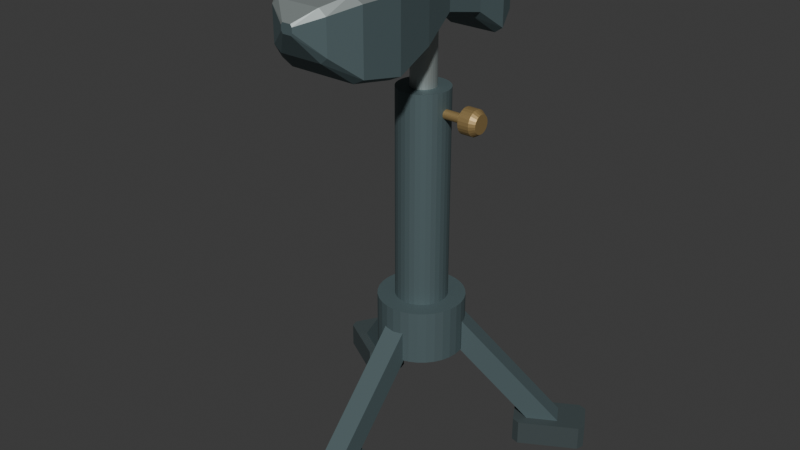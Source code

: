 # Source: source.blend  (saved by Blender 4.3.34; exported with 4.5.12 LTS)
import bpy
from mathutils import Matrix  # noqa: F401  (used for matrix-valued properties, if any)

bpy.ops.wm.read_factory_settings(use_empty=True)
scene = bpy.context.scene
scene.name = 'Scene'

# ---- collections
col_collection = bpy.data.collections.new('Collection'); scene.collection.children.link(col_collection)

# ---- materials (node trees are filled in below, after node groups)
mat_wholecastsleevelegsandheadsides_deepiron = bpy.data.materials.new('WholeCastSleeveLegsAndHeadSides_DeepIron')
mat_wholecastsleevelegsandheadsides_deepiron.diffuse_color = (0.11, 0.16, 0.17, 1.0)
mat_wholegroundfeet_darkfootmaterial = bpy.data.materials.new('WholeGroundFeet_DarkFootMaterial')
mat_wholegroundfeet_darkfootmaterial.diffuse_color = (0.055, 0.075, 0.078, 1.0)
mat_wholeheadupperfacesandstem_satinsteel = bpy.data.materials.new('WholeHeadUpperFacesAndStem_SatinSteel')
mat_wholeheadupperfacesandstem_satinsteel.diffuse_color = (0.43, 0.49, 0.48, 1.0)
mat_wholefixedthumbhead_dullbronze = bpy.data.materials.new('WholeFixedThumbHead_DullBronze')
mat_wholefixedthumbhead_dullbronze.diffuse_color = (0.42, 0.29, 0.12, 1.0)

# ---- material node trees
mat_wholecastsleevelegsandheadsides_deepiron.use_nodes = True; mat_wholecastsleevelegsandheadsides_deepiron.node_tree.nodes.clear()
_N = mat_wholecastsleevelegsandheadsides_deepiron.node_tree.nodes; _L = mat_wholecastsleevelegsandheadsides_deepiron.node_tree.links
n0 = _N.new('ShaderNodeBsdfPrincipled'); n0.name = 'Principled BSDF'; n0.location = (10, 300)
n0.inputs[0].default_value = (0.11, 0.16, 0.17, 1.0)
n0.inputs[1].default_value = 0.4
n0.inputs[2].default_value = 0.63
n1 = _N.new('ShaderNodeOutputMaterial'); n1.name = 'Material Output'; n1.location = (300, 300)
_L.new(n0.outputs[0], n1.inputs[0])
n1.is_active_output = True
mat_wholegroundfeet_darkfootmaterial.use_nodes = True; mat_wholegroundfeet_darkfootmaterial.node_tree.nodes.clear()
_N = mat_wholegroundfeet_darkfootmaterial.node_tree.nodes; _L = mat_wholegroundfeet_darkfootmaterial.node_tree.links
n0 = _N.new('ShaderNodeBsdfPrincipled'); n0.name = 'Principled BSDF'; n0.location = (10, 300)
n0.inputs[0].default_value = (0.055, 0.075, 0.078, 1.0)
n0.inputs[1].default_value = 0.12
n0.inputs[2].default_value = 0.78
n1 = _N.new('ShaderNodeOutputMaterial'); n1.name = 'Material Output'; n1.location = (300, 300)
_L.new(n0.outputs[0], n1.inputs[0])
n1.is_active_output = True
mat_wholeheadupperfacesandstem_satinsteel.use_nodes = True; mat_wholeheadupperfacesandstem_satinsteel.node_tree.nodes.clear()
_N = mat_wholeheadupperfacesandstem_satinsteel.node_tree.nodes; _L = mat_wholeheadupperfacesandstem_satinsteel.node_tree.links
n0 = _N.new('ShaderNodeBsdfPrincipled'); n0.name = 'Principled BSDF'; n0.location = (10, 300)
n0.inputs[0].default_value = (0.43, 0.49, 0.48, 1.0)
n0.inputs[1].default_value = 0.65
n0.inputs[2].default_value = 0.45
n1 = _N.new('ShaderNodeOutputMaterial'); n1.name = 'Material Output'; n1.location = (300, 300)
_L.new(n0.outputs[0], n1.inputs[0])
n1.is_active_output = True
mat_wholefixedthumbhead_dullbronze.use_nodes = True; mat_wholefixedthumbhead_dullbronze.node_tree.nodes.clear()
_N = mat_wholefixedthumbhead_dullbronze.node_tree.nodes; _L = mat_wholefixedthumbhead_dullbronze.node_tree.links
n0 = _N.new('ShaderNodeBsdfPrincipled'); n0.name = 'Principled BSDF'; n0.location = (10, 300)
n0.inputs[0].default_value = (0.42, 0.29, 0.12, 1.0)
n0.inputs[1].default_value = 0.55
n0.inputs[2].default_value = 0.52
n1 = _N.new('ShaderNodeOutputMaterial'); n1.name = 'Material Output'; n1.location = (300, 300)
_L.new(n0.outputs[0], n1.inputs[0])
n1.is_active_output = True

# ---- world
world_world = bpy.data.worlds.new('World'); scene.world = world_world
world_world.use_nodes = True; world_world.node_tree.nodes.clear()
_N = world_world.node_tree.nodes; _L = world_world.node_tree.links
n0 = _N.new('ShaderNodeOutputWorld'); n0.name = 'World Output'; n0.location = (300, 300)
n1 = _N.new('ShaderNodeBackground'); n1.name = 'Background'; n1.location = (10, 300)
n1.inputs[0].default_value = (0.05088, 0.05088, 0.05088, 1.0)
_L.new(n1.outputs[0], n0.inputs[0])
n0.is_active_output = True
world_world.color = (0.05088, 0.05088, 0.05088)
world_world.sun_shadow_jitter_overblur = 0.0

# ---- meshes
me_wholeboreduprightsleeve = bpy.data.meshes.new('WholeBoredUprightSleeve')
me_wholeboreduprightsleeve.from_pydata([(0.02, 0.057, 0.18), (0.01962, 0.0609, 0.18), (0.04414, 0.06578, 0.18), (0.045, 0.057, 0.18), (0.01848, 0.06465, 0.18), (0.04157, 0.07422, 0.18), (0.01663, 0.06811, 0.18), (0.03742, 0.082, 0.18), (0.01414, 0.07114, 0.18), (0.03182, 0.08882, 0.18), (0.01111, 0.07363, 0.18), (0.025, 0.09442, 0.18), (0.007654, 0.07548, 0.18), (0.01722, 0.09857, 0.18), (0.003902, 0.07662, 0.18), (0.008779, 0.1011, 0.18), (0.0, 0.077, 0.18), (0.0, 0.102, 0.18), (-0.003902, 0.07662, 0.18), (-0.008779, 0.1011, 0.18), (-0.007654, 0.07548, 0.18), (-0.01722, 0.09857, 0.18), (-0.01111, 0.07363, 0.18), (-0.025, 0.09442, 0.18), (-0.01414, 0.07114, 0.18), (-0.03182, 0.08882, 0.18), (-0.01663, 0.06811, 0.18), (-0.03742, 0.082, 0.18), (-0.01848, 0.06465, 0.18), (-0.04157, 0.07422, 0.18), (-0.01962, 0.0609, 0.18), (-0.04414, 0.06578, 0.18), (-0.02, 0.057, 0.18), (-0.045, 0.057, 0.18), (-0.01962, 0.0531, 0.18), (-0.04414, 0.04822, 0.18), (-0.01848, 0.04935, 0.18), (-0.04157, 0.03978, 0.18), (-0.01663, 0.04589, 0.18), (-0.03742, 0.032, 0.18), (-0.01414, 0.04286, 0.18), (-0.03182, 0.02518, 0.18), (-0.01111, 0.04037, 0.18), (-0.025, 0.01958, 0.18), (-0.007654, 0.03852, 0.18), (-0.01722, 0.01543, 0.18), (-0.003902, 0.03738, 0.18), (-0.008779, 0.01286, 0.18), (0.0, 0.037, 0.18), (0.0, 0.012, 0.18), (0.003902, 0.03738, 0.18), (0.008779, 0.01286, 0.18), (0.007654, 0.03852, 0.18), (0.01722, 0.01543, 0.18), (0.01111, 0.04037, 0.18), (0.025, 0.01958, 0.18), (0.01414, 0.04286, 0.18), (0.03182, 0.02518, 0.18), (0.01663, 0.04589, 0.18), (0.03742, 0.032, 0.18), (0.01848, 0.04935, 0.18), (0.04157, 0.03978, 0.18), (0.01962, 0.0531, 0.18), (0.04414, 0.04822, 0.18), (0.04414, 0.06578, 0.64), (0.045, 0.057, 0.64), (0.04157, 0.07422, 0.64), (0.03742, 0.082, 0.64), (0.03182, 0.08882, 0.64), (0.025, 0.09442, 0.64), (0.01722, 0.09857, 0.64), (0.008779, 0.1011, 0.64), (0.0, 0.102, 0.64), (-0.008779, 0.1011, 0.64), (-0.01722, 0.09857, 0.64), (-0.025, 0.09442, 0.64), (-0.03182, 0.08882, 0.64), (-0.03742, 0.082, 0.64), (-0.04157, 0.07422, 0.64), (-0.04414, 0.06578, 0.64), (-0.045, 0.057, 0.64), (-0.04414, 0.04822, 0.64), (-0.04157, 0.03978, 0.64), (-0.03742, 0.032, 0.64), (-0.03182, 0.02518, 0.64), (-0.025, 0.01958, 0.64), (-0.01722, 0.01543, 0.64), (-0.008779, 0.01286, 0.64), (0.0, 0.012, 0.64), (0.008779, 0.01286, 0.64), (0.01722, 0.01543, 0.64), (0.025, 0.01958, 0.64), (0.03182, 0.02518, 0.64), (0.03742, 0.032, 0.64), (0.04157, 0.03978, 0.64), (0.04414, 0.04822, 0.64), (0.01962, 0.0609, 0.64), (0.02, 0.057, 0.64), (0.01848, 0.06465, 0.64), (0.01663, 0.06811, 0.64), (0.01414, 0.07114, 0.64), (0.01111, 0.07363, 0.64), (0.007654, 0.07548, 0.64), (0.003902, 0.07662, 0.64), (0.0, 0.077, 0.64), (-0.003902, 0.07662, 0.64), (-0.007654, 0.07548, 0.64), (-0.01111, 0.07363, 0.64), (-0.01414, 0.07114, 0.64), (-0.01663, 0.06811, 0.64), (-0.01848, 0.06465, 0.64), (-0.01962, 0.0609, 0.64), (-0.02, 0.057, 0.64), (-0.01962, 0.0531, 0.64), (-0.01848, 0.04935, 0.64), (-0.01663, 0.04589, 0.64), (-0.01414, 0.04286, 0.64), (-0.01111, 0.04037, 0.64), (-0.007654, 0.03852, 0.64), (-0.003902, 0.03738, 0.64), (0.0, 0.037, 0.64), (0.003902, 0.03738, 0.64), (0.007654, 0.03852, 0.64), (0.01111, 0.04037, 0.64), (0.01414, 0.04286, 0.64), (0.01663, 0.04589, 0.64), (0.01848, 0.04935, 0.64), (0.01962, 0.0531, 0.64)], [], [(0, 1, 2), (0, 2, 3), (1, 4, 5), (1, 5, 2), (4, 6, 7), (4, 7, 5), (6, 8, 9), (6, 9, 7), (8, 10, 11), (8, 11, 9), (10, 12, 13), (10, 13, 11), (12, 14, 15), (12, 15, 13), (14, 16, 17), (14, 17, 15), (16, 18, 19), (16, 19, 17), (18, 20, 21), (18, 21, 19), (20, 22, 23), (20, 23, 21), (22, 24, 25), (22, 25, 23), (24, 26, 27), (24, 27, 25), (26, 28, 29), (26, 29, 27), (28, 30, 31), (28, 31, 29), (30, 32, 33), (30, 33, 31), (32, 34, 35), (32, 35, 33), (34, 36, 37), (34, 37, 35), (36, 38, 39), (36, 39, 37), (38, 40, 41), (38, 41, 39), (40, 42, 43), (40, 43, 41), (42, 44, 45), (42, 45, 43), (44, 46, 47), (44, 47, 45), (46, 48, 49), (46, 49, 47), (48, 50, 51), (48, 51, 49), (50, 52, 53), (50, 53, 51), (52, 54, 55), (52, 55, 53), (54, 56, 57), (54, 57, 55), (56, 58, 59), (56, 59, 57), (58, 60, 61), (58, 61, 59), (60, 62, 63), (60, 63, 61), (62, 0, 3), (62, 3, 63), (3, 2, 64), (3, 64, 65), (2, 5, 66), (2, 66, 64), (5, 7, 67), (5, 67, 66), (7, 9, 68), (7, 68, 67), (9, 11, 69), (9, 69, 68), (11, 13, 70), (11, 70, 69), (13, 15, 71), (13, 71, 70), (15, 17, 72), (15, 72, 71), (17, 19, 73), (17, 73, 72), (19, 21, 74), (19, 74, 73), (21, 23, 75), (21, 75, 74), (23, 25, 76), (23, 76, 75), (25, 27, 77), (25, 77, 76), (27, 29, 78), (27, 78, 77), (29, 31, 79), (29, 79, 78), (31, 33, 80), (31, 80, 79), (33, 35, 81), (33, 81, 80), (35, 37, 82), (35, 82, 81), (37, 39, 83), (37, 83, 82), (39, 41, 84), (39, 84, 83), (41, 43, 85), (41, 85, 84), (43, 45, 86), (43, 86, 85), (45, 47, 87), (45, 87, 86), (47, 49, 88), (47, 88, 87), (49, 51, 89), (49, 89, 88), (51, 53, 90), (51, 90, 89), (53, 55, 91), (53, 91, 90), (55, 57, 92), (55, 92, 91), (57, 59, 93), (57, 93, 92), (59, 61, 94), (59, 94, 93), (61, 63, 95), (61, 95, 94), (63, 3, 65), (63, 65, 95), (65, 64, 96), (65, 96, 97), (64, 66, 98), (64, 98, 96), (66, 67, 99), (66, 99, 98), (67, 68, 100), (67, 100, 99), (68, 69, 101), (68, 101, 100), (69, 70, 102), (69, 102, 101), (70, 71, 103), (70, 103, 102), (71, 72, 104), (71, 104, 103), (72, 73, 105), (72, 105, 104), (73, 74, 106), (73, 106, 105), (74, 75, 107), (74, 107, 106), (75, 76, 108), (75, 108, 107), (76, 77, 109), (76, 109, 108), (77, 78, 110), (77, 110, 109), (78, 79, 111), (78, 111, 110), (79, 80, 112), (79, 112, 111), (80, 81, 113), (80, 113, 112), (81, 82, 114), (81, 114, 113), (82, 83, 115), (82, 115, 114), (83, 84, 116), (83, 116, 115), (84, 85, 117), (84, 117, 116), (85, 86, 118), (85, 118, 117), (86, 87, 119), (86, 119, 118), (87, 88, 120), (87, 120, 119), (88, 89, 121), (88, 121, 120), (89, 90, 122), (89, 122, 121), (90, 91, 123), (90, 123, 122), (91, 92, 124), (91, 124, 123), (92, 93, 125), (92, 125, 124), (93, 94, 126), (93, 126, 125), (94, 95, 127), (94, 127, 126), (95, 65, 97), (95, 97, 127), (97, 96, 1), (97, 1, 0), (96, 98, 4), (96, 4, 1), (98, 99, 6), (98, 6, 4), (99, 100, 8), (99, 8, 6), (100, 101, 10), (100, 10, 8), (101, 102, 12), (101, 12, 10), (102, 103, 14), (102, 14, 12), (103, 104, 16), (103, 16, 14), (104, 105, 18), (104, 18, 16), (105, 106, 20), (105, 20, 18), (106, 107, 22), (106, 22, 20), (107, 108, 24), (107, 24, 22), (108, 109, 26), (108, 26, 24), (109, 110, 28), (109, 28, 26), (110, 111, 30), (110, 30, 28), (111, 112, 32), (111, 32, 30), (112, 113, 34), (112, 34, 32), (113, 114, 36), (113, 36, 34), (114, 115, 38), (114, 38, 36), (115, 116, 40), (115, 40, 38), (116, 117, 42), (116, 42, 40), (117, 118, 44), (117, 44, 42), (118, 119, 46), (118, 46, 44), (119, 120, 48), (119, 48, 46), (120, 121, 50), (120, 50, 48), (121, 122, 52), (121, 52, 50), (122, 123, 54), (122, 54, 52), (123, 124, 56), (123, 56, 54), (124, 125, 58), (124, 58, 56), (125, 126, 60), (125, 60, 58), (126, 127, 62), (126, 62, 60), (127, 97, 0), (127, 0, 62)])
me_wholeboreduprightsleeve.materials.append(mat_wholecastsleevelegsandheadsides_deepiron)
me_wholeboreduprightsleeve.materials.append(mat_wholegroundfeet_darkfootmaterial)
me_wholeboreduprightsleeve.materials.append(mat_wholeheadupperfacesandstem_satinsteel)
me_wholeboreduprightsleeve.materials.append(mat_wholefixedthumbhead_dullbronze)
me_wholeboreduprightsleeve.update()
me_wholelowerlegrootcollar = bpy.data.meshes.new('WholeLowerLegRootCollar')
me_wholelowerlegrootcollar.from_pydata([(0.019, 0.057, 0.175), (0.01863, 0.06071, 0.175), (0.07356, 0.07163, 0.175), (0.075, 0.057, 0.175), (0.01755, 0.06427, 0.175), (0.06929, 0.0857, 0.175), (0.0158, 0.06756, 0.175), (0.06236, 0.09867, 0.175), (0.01344, 0.07044, 0.175), (0.05303, 0.11, 0.175), (0.01056, 0.0728, 0.175), (0.04167, 0.1194, 0.175), (0.007271, 0.07455, 0.175), (0.0287, 0.1263, 0.175), (0.003707, 0.07563, 0.175), (0.01463, 0.1306, 0.175), (0.0, 0.076, 0.175), (0.0, 0.132, 0.175), (-0.003707, 0.07563, 0.175), (-0.01463, 0.1306, 0.175), (-0.007271, 0.07455, 0.175), (-0.0287, 0.1263, 0.175), (-0.01056, 0.0728, 0.175), (-0.04167, 0.1194, 0.175), (-0.01344, 0.07044, 0.175), (-0.05303, 0.11, 0.175), (-0.0158, 0.06756, 0.175), (-0.06236, 0.09867, 0.175), (-0.01755, 0.06427, 0.175), (-0.06929, 0.0857, 0.175), (-0.01863, 0.06071, 0.175), (-0.07356, 0.07163, 0.175), (-0.019, 0.057, 0.175), (-0.075, 0.057, 0.175), (-0.01863, 0.05329, 0.175), (-0.07356, 0.04237, 0.175), (-0.01755, 0.04973, 0.175), (-0.06929, 0.0283, 0.175), (-0.0158, 0.04644, 0.175), (-0.06236, 0.01533, 0.175), (-0.01344, 0.04356, 0.175), (-0.05303, 0.003967, 0.175), (-0.01056, 0.0412, 0.175), (-0.04167, -0.00536, 0.175), (-0.007271, 0.03945, 0.175), (-0.0287, -0.01229, 0.175), (-0.003707, 0.03837, 0.175), (-0.01463, -0.01656, 0.175), (0.0, 0.038, 0.175), (0.0, -0.018, 0.175), (0.003707, 0.03837, 0.175), (0.01463, -0.01656, 0.175), (0.007271, 0.03945, 0.175), (0.0287, -0.01229, 0.175), (0.01056, 0.0412, 0.175), (0.04167, -0.00536, 0.175), (0.01344, 0.04356, 0.175), (0.05303, 0.003967, 0.175), (0.0158, 0.04644, 0.175), (0.06236, 0.01533, 0.175), (0.01755, 0.04973, 0.175), (0.06929, 0.0283, 0.175), (0.01863, 0.05329, 0.175), (0.07356, 0.04237, 0.175), (0.07356, 0.07163, 0.27), (0.075, 0.057, 0.27), (0.06929, 0.0857, 0.27), (0.06236, 0.09867, 0.27), (0.05303, 0.11, 0.27), (0.04167, 0.1194, 0.27), (0.0287, 0.1263, 0.27), (0.01463, 0.1306, 0.27), (0.0, 0.132, 0.27), (-0.01463, 0.1306, 0.27), (-0.0287, 0.1263, 0.27), (-0.04167, 0.1194, 0.27), (-0.05303, 0.11, 0.27), (-0.06236, 0.09867, 0.27), (-0.06929, 0.0857, 0.27), (-0.07356, 0.07163, 0.27), (-0.075, 0.057, 0.27), (-0.07356, 0.04237, 0.27), (-0.06929, 0.0283, 0.27), (-0.06236, 0.01533, 0.27), (-0.05303, 0.003967, 0.27), (-0.04167, -0.00536, 0.27), (-0.0287, -0.01229, 0.27), (-0.01463, -0.01656, 0.27), (0.0, -0.018, 0.27), (0.01463, -0.01656, 0.27), (0.0287, -0.01229, 0.27), (0.04167, -0.00536, 0.27), (0.05303, 0.003967, 0.27), (0.06236, 0.01533, 0.27), (0.06929, 0.0283, 0.27), (0.07356, 0.04237, 0.27), (0.01863, 0.06071, 0.27), (0.019, 0.057, 0.27), (0.01755, 0.06427, 0.27), (0.0158, 0.06756, 0.27), (0.01344, 0.07044, 0.27), (0.01056, 0.0728, 0.27), (0.007271, 0.07455, 0.27), (0.003707, 0.07563, 0.27), (0.0, 0.076, 0.27), (-0.003707, 0.07563, 0.27), (-0.007271, 0.07455, 0.27), (-0.01056, 0.0728, 0.27), (-0.01344, 0.07044, 0.27), (-0.0158, 0.06756, 0.27), (-0.01755, 0.06427, 0.27), (-0.01863, 0.06071, 0.27), (-0.019, 0.057, 0.27), (-0.01863, 0.05329, 0.27), (-0.01755, 0.04973, 0.27), (-0.0158, 0.04644, 0.27), (-0.01344, 0.04356, 0.27), (-0.01056, 0.0412, 0.27), (-0.007271, 0.03945, 0.27), (-0.003707, 0.03837, 0.27), (0.0, 0.038, 0.27), (0.003707, 0.03837, 0.27), (0.007271, 0.03945, 0.27), (0.01056, 0.0412, 0.27), (0.01344, 0.04356, 0.27), (0.0158, 0.04644, 0.27), (0.01755, 0.04973, 0.27), (0.01863, 0.05329, 0.27)], [], [(0, 1, 2), (0, 2, 3), (1, 4, 5), (1, 5, 2), (4, 6, 7), (4, 7, 5), (6, 8, 9), (6, 9, 7), (8, 10, 11), (8, 11, 9), (10, 12, 13), (10, 13, 11), (12, 14, 15), (12, 15, 13), (14, 16, 17), (14, 17, 15), (16, 18, 19), (16, 19, 17), (18, 20, 21), (18, 21, 19), (20, 22, 23), (20, 23, 21), (22, 24, 25), (22, 25, 23), (24, 26, 27), (24, 27, 25), (26, 28, 29), (26, 29, 27), (28, 30, 31), (28, 31, 29), (30, 32, 33), (30, 33, 31), (32, 34, 35), (32, 35, 33), (34, 36, 37), (34, 37, 35), (36, 38, 39), (36, 39, 37), (38, 40, 41), (38, 41, 39), (40, 42, 43), (40, 43, 41), (42, 44, 45), (42, 45, 43), (44, 46, 47), (44, 47, 45), (46, 48, 49), (46, 49, 47), (48, 50, 51), (48, 51, 49), (50, 52, 53), (50, 53, 51), (52, 54, 55), (52, 55, 53), (54, 56, 57), (54, 57, 55), (56, 58, 59), (56, 59, 57), (58, 60, 61), (58, 61, 59), (60, 62, 63), (60, 63, 61), (62, 0, 3), (62, 3, 63), (3, 2, 64), (3, 64, 65), (2, 5, 66), (2, 66, 64), (5, 7, 67), (5, 67, 66), (7, 9, 68), (7, 68, 67), (9, 11, 69), (9, 69, 68), (11, 13, 70), (11, 70, 69), (13, 15, 71), (13, 71, 70), (15, 17, 72), (15, 72, 71), (17, 19, 73), (17, 73, 72), (19, 21, 74), (19, 74, 73), (21, 23, 75), (21, 75, 74), (23, 25, 76), (23, 76, 75), (25, 27, 77), (25, 77, 76), (27, 29, 78), (27, 78, 77), (29, 31, 79), (29, 79, 78), (31, 33, 80), (31, 80, 79), (33, 35, 81), (33, 81, 80), (35, 37, 82), (35, 82, 81), (37, 39, 83), (37, 83, 82), (39, 41, 84), (39, 84, 83), (41, 43, 85), (41, 85, 84), (43, 45, 86), (43, 86, 85), (45, 47, 87), (45, 87, 86), (47, 49, 88), (47, 88, 87), (49, 51, 89), (49, 89, 88), (51, 53, 90), (51, 90, 89), (53, 55, 91), (53, 91, 90), (55, 57, 92), (55, 92, 91), (57, 59, 93), (57, 93, 92), (59, 61, 94), (59, 94, 93), (61, 63, 95), (61, 95, 94), (63, 3, 65), (63, 65, 95), (65, 64, 96), (65, 96, 97), (64, 66, 98), (64, 98, 96), (66, 67, 99), (66, 99, 98), (67, 68, 100), (67, 100, 99), (68, 69, 101), (68, 101, 100), (69, 70, 102), (69, 102, 101), (70, 71, 103), (70, 103, 102), (71, 72, 104), (71, 104, 103), (72, 73, 105), (72, 105, 104), (73, 74, 106), (73, 106, 105), (74, 75, 107), (74, 107, 106), (75, 76, 108), (75, 108, 107), (76, 77, 109), (76, 109, 108), (77, 78, 110), (77, 110, 109), (78, 79, 111), (78, 111, 110), (79, 80, 112), (79, 112, 111), (80, 81, 113), (80, 113, 112), (81, 82, 114), (81, 114, 113), (82, 83, 115), (82, 115, 114), (83, 84, 116), (83, 116, 115), (84, 85, 117), (84, 117, 116), (85, 86, 118), (85, 118, 117), (86, 87, 119), (86, 119, 118), (87, 88, 120), (87, 120, 119), (88, 89, 121), (88, 121, 120), (89, 90, 122), (89, 122, 121), (90, 91, 123), (90, 123, 122), (91, 92, 124), (91, 124, 123), (92, 93, 125), (92, 125, 124), (93, 94, 126), (93, 126, 125), (94, 95, 127), (94, 127, 126), (95, 65, 97), (95, 97, 127), (97, 96, 1), (97, 1, 0), (96, 98, 4), (96, 4, 1), (98, 99, 6), (98, 6, 4), (99, 100, 8), (99, 8, 6), (100, 101, 10), (100, 10, 8), (101, 102, 12), (101, 12, 10), (102, 103, 14), (102, 14, 12), (103, 104, 16), (103, 16, 14), (104, 105, 18), (104, 18, 16), (105, 106, 20), (105, 20, 18), (106, 107, 22), (106, 22, 20), (107, 108, 24), (107, 24, 22), (108, 109, 26), (108, 26, 24), (109, 110, 28), (109, 28, 26), (110, 111, 30), (110, 30, 28), (111, 112, 32), (111, 32, 30), (112, 113, 34), (112, 34, 32), (113, 114, 36), (113, 36, 34), (114, 115, 38), (114, 38, 36), (115, 116, 40), (115, 40, 38), (116, 117, 42), (116, 42, 40), (117, 118, 44), (117, 44, 42), (118, 119, 46), (118, 46, 44), (119, 120, 48), (119, 48, 46), (120, 121, 50), (120, 50, 48), (121, 122, 52), (121, 52, 50), (122, 123, 54), (122, 54, 52), (123, 124, 56), (123, 56, 54), (124, 125, 58), (124, 58, 56), (125, 126, 60), (125, 60, 58), (126, 127, 62), (126, 62, 60), (127, 97, 0), (127, 0, 62)])
me_wholelowerlegrootcollar.materials.append(mat_wholecastsleevelegsandheadsides_deepiron)
me_wholelowerlegrootcollar.materials.append(mat_wholegroundfeet_darkfootmaterial)
me_wholelowerlegrootcollar.materials.append(mat_wholeheadupperfacesandstem_satinsteel)
me_wholelowerlegrootcollar.materials.append(mat_wholefixedthumbhead_dullbronze)
me_wholelowerlegrootcollar.update()
me_wholeflatfoot0 = bpy.data.meshes.new('WholeFlatFoot0')
me_wholeflatfoot0.from_pydata([(-0.025, -0.111, 0.0), (-0.035, -0.121, 0.0), (-0.035, -0.225, 0.0), (-0.025, -0.235, 0.0), (0.025, -0.235, 0.0), (0.035, -0.225, 0.0), (0.035, -0.121, 0.0), (0.025, -0.111, 0.0), (-0.025, -0.111, 0.043), (-0.035, -0.121, 0.043), (-0.035, -0.225, 0.043), (-0.025, -0.235, 0.043), (0.025, -0.235, 0.043), (0.035, -0.225, 0.043), (0.035, -0.121, 0.043), (0.025, -0.111, 0.043)], [], [(2, 1, 0), (3, 2, 0), (4, 3, 0), (5, 4, 0), (6, 5, 0), (0, 7, 6), (8, 9, 10), (8, 10, 11), (8, 11, 12), (8, 12, 13), (8, 13, 14), (14, 15, 8), (1, 2, 10), (1, 10, 9), (2, 3, 11), (2, 11, 10), (3, 4, 12), (3, 12, 11), (4, 5, 13), (4, 13, 12), (5, 6, 14), (5, 14, 13), (6, 7, 15), (6, 15, 14), (7, 0, 8), (7, 8, 15), (0, 1, 9), (0, 9, 8)])
me_wholeflatfoot0.polygons.foreach_set('material_index', [1, 1, 1, 1, 1, 1, 1, 1, 1, 1, 1, 1, 1, 1, 1, 1, 1, 1, 1, 1, 1, 1, 1, 1, 1, 1, 1, 1])
me_wholeflatfoot0.materials.append(mat_wholecastsleevelegsandheadsides_deepiron)
me_wholeflatfoot0.materials.append(mat_wholegroundfeet_darkfootmaterial)
me_wholeflatfoot0.materials.append(mat_wholeheadupperfacesandstem_satinsteel)
me_wholeflatfoot0.materials.append(mat_wholefixedthumbhead_dullbronze)
me_wholeflatfoot0.update()
me_wholesplayedcastleg0 = bpy.data.meshes.new('WholeSplayedCastLeg0')
me_wholesplayedcastleg0.from_pydata([(0.0185, -0.001645, 0.2436), (-0.0185, -0.001645, 0.2436), (-0.0185, 0.02765, 0.2164), (0.0185, 0.02765, 0.2164), (0.0185, -0.1876, 0.04362), (-0.0185, -0.1876, 0.04362), (-0.0185, -0.1584, 0.01638), (0.0185, -0.1584, 0.01638)], [], [(2, 1, 0), (3, 2, 0), (4, 5, 6), (4, 6, 7), (0, 1, 5), (0, 5, 4), (1, 2, 6), (1, 6, 5), (2, 3, 7), (2, 7, 6), (3, 0, 4), (3, 4, 7)])
me_wholesplayedcastleg0.materials.append(mat_wholecastsleevelegsandheadsides_deepiron)
me_wholesplayedcastleg0.materials.append(mat_wholegroundfeet_darkfootmaterial)
me_wholesplayedcastleg0.materials.append(mat_wholeheadupperfacesandstem_satinsteel)
me_wholesplayedcastleg0.materials.append(mat_wholefixedthumbhead_dullbronze)
me_wholesplayedcastleg0.update()
me_wholeflatfoot1 = bpy.data.meshes.new('WholeFlatFoot1')
me_wholeflatfoot1.from_pydata([(0.158, 0.1193, 0.0), (0.1717, 0.1157, 0.0), (0.2617, 0.1677, 0.0), (0.2654, 0.1813, 0.0), (0.2404, 0.2247, 0.0), (0.2267, 0.2283, 0.0), (0.1367, 0.1763, 0.0), (0.133, 0.1627, 0.0), (0.158, 0.1193, 0.043), (0.1717, 0.1157, 0.043), (0.2617, 0.1677, 0.043), (0.2654, 0.1813, 0.043), (0.2404, 0.2247, 0.043), (0.2267, 0.2283, 0.043), (0.1367, 0.1763, 0.043), (0.133, 0.1627, 0.043)], [], [(2, 1, 0), (3, 2, 0), (4, 3, 0), (5, 4, 0), (6, 5, 0), (0, 7, 6), (8, 9, 10), (8, 10, 11), (8, 11, 12), (8, 12, 13), (8, 13, 14), (14, 15, 8), (1, 2, 10), (1, 10, 9), (2, 3, 11), (2, 11, 10), (3, 4, 12), (3, 12, 11), (4, 5, 13), (4, 13, 12), (5, 6, 14), (5, 14, 13), (6, 7, 15), (6, 15, 14), (7, 0, 8), (7, 8, 15), (0, 1, 9), (0, 9, 8)])
me_wholeflatfoot1.polygons.foreach_set('material_index', [1, 1, 1, 1, 1, 1, 1, 1, 1, 1, 1, 1, 1, 1, 1, 1, 1, 1, 1, 1, 1, 1, 1, 1, 1, 1, 1, 1])
me_wholeflatfoot1.materials.append(mat_wholecastsleevelegsandheadsides_deepiron)
me_wholeflatfoot1.materials.append(mat_wholegroundfeet_darkfootmaterial)
me_wholeflatfoot1.materials.append(mat_wholeheadupperfacesandstem_satinsteel)
me_wholeflatfoot1.materials.append(mat_wholefixedthumbhead_dullbronze)
me_wholeflatfoot1.update()
me_wholesplayedcastleg1 = bpy.data.meshes.new('WholeSplayedCastLeg1')
me_wholesplayedcastleg1.from_pydata([(0.04154, 0.1023, 0.2436), (0.06004, 0.0703, 0.2436), (0.03467, 0.05566, 0.2164), (0.01617, 0.0877, 0.2164), (0.2026, 0.1953, 0.04362), (0.2211, 0.1633, 0.04362), (0.1958, 0.1487, 0.01638), (0.1773, 0.1807, 0.01638)], [], [(2, 1, 0), (3, 2, 0), (4, 5, 6), (4, 6, 7), (0, 1, 5), (0, 5, 4), (1, 2, 6), (1, 6, 5), (2, 3, 7), (2, 7, 6), (3, 0, 4), (3, 4, 7)])
me_wholesplayedcastleg1.materials.append(mat_wholecastsleevelegsandheadsides_deepiron)
me_wholesplayedcastleg1.materials.append(mat_wholegroundfeet_darkfootmaterial)
me_wholesplayedcastleg1.materials.append(mat_wholeheadupperfacesandstem_satinsteel)
me_wholesplayedcastleg1.materials.append(mat_wholefixedthumbhead_dullbronze)
me_wholesplayedcastleg1.update()
me_wholeflatfoot2 = bpy.data.meshes.new('WholeFlatFoot2')
me_wholeflatfoot2.from_pydata([(-0.133, 0.1627, 0.0), (-0.1367, 0.1763, 0.0), (-0.2267, 0.2283, 0.0), (-0.2404, 0.2247, 0.0), (-0.2654, 0.1813, 0.0), (-0.2617, 0.1677, 0.0), (-0.1717, 0.1157, 0.0), (-0.158, 0.1193, 0.0), (-0.133, 0.1627, 0.043), (-0.1367, 0.1763, 0.043), (-0.2267, 0.2283, 0.043), (-0.2404, 0.2247, 0.043), (-0.2654, 0.1813, 0.043), (-0.2617, 0.1677, 0.043), (-0.1717, 0.1157, 0.043), (-0.158, 0.1193, 0.043)], [], [(2, 1, 0), (3, 2, 0), (4, 3, 0), (5, 4, 0), (6, 5, 0), (0, 7, 6), (8, 9, 10), (8, 10, 11), (8, 11, 12), (8, 12, 13), (8, 13, 14), (14, 15, 8), (1, 2, 10), (1, 10, 9), (2, 3, 11), (2, 11, 10), (3, 4, 12), (3, 12, 11), (4, 5, 13), (4, 13, 12), (5, 6, 14), (5, 14, 13), (6, 7, 15), (6, 15, 14), (7, 0, 8), (7, 8, 15), (0, 1, 9), (0, 9, 8)])
me_wholeflatfoot2.polygons.foreach_set('material_index', [1, 1, 1, 1, 1, 1, 1, 1, 1, 1, 1, 1, 1, 1, 1, 1, 1, 1, 1, 1, 1, 1, 1, 1, 1, 1, 1, 1])
me_wholeflatfoot2.materials.append(mat_wholecastsleevelegsandheadsides_deepiron)
me_wholeflatfoot2.materials.append(mat_wholegroundfeet_darkfootmaterial)
me_wholeflatfoot2.materials.append(mat_wholeheadupperfacesandstem_satinsteel)
me_wholeflatfoot2.materials.append(mat_wholefixedthumbhead_dullbronze)
me_wholeflatfoot2.update()
me_wholesplayedcastleg2 = bpy.data.meshes.new('WholeSplayedCastLeg2')
me_wholesplayedcastleg2.from_pydata([(-0.06004, 0.0703, 0.2436), (-0.04154, 0.1023, 0.2436), (-0.01617, 0.0877, 0.2164), (-0.03467, 0.05566, 0.2164), (-0.2211, 0.1633, 0.04362), (-0.2026, 0.1953, 0.04362), (-0.1773, 0.1807, 0.01638), (-0.1958, 0.1487, 0.01638)], [], [(2, 1, 0), (3, 2, 0), (4, 5, 6), (4, 6, 7), (0, 1, 5), (0, 5, 4), (1, 2, 6), (1, 6, 5), (2, 3, 7), (2, 7, 6), (3, 0, 4), (3, 4, 7)])
me_wholesplayedcastleg2.materials.append(mat_wholecastsleevelegsandheadsides_deepiron)
me_wholesplayedcastleg2.materials.append(mat_wholegroundfeet_darkfootmaterial)
me_wholesplayedcastleg2.materials.append(mat_wholeheadupperfacesandstem_satinsteel)
me_wholesplayedcastleg2.materials.append(mat_wholefixedthumbhead_dullbronze)
me_wholesplayedcastleg2.update()
me_wholefixedupperstem = bpy.data.meshes.new('WholeFixedUpperStem')
me_wholefixedupperstem.from_pydata([(0.0, 0.057, 0.585), (0.022, 0.057, 0.585), (0.02158, 0.06129, 0.585), (0.02033, 0.06542, 0.585), (0.01829, 0.06922, 0.585), (0.01556, 0.07256, 0.585), (0.01222, 0.07529, 0.585), (0.008419, 0.07733, 0.585), (0.004292, 0.07858, 0.585), (0.0, 0.079, 0.585), (-0.004292, 0.07858, 0.585), (-0.008419, 0.07733, 0.585), (-0.01222, 0.07529, 0.585), (-0.01556, 0.07256, 0.585), (-0.01829, 0.06922, 0.585), (-0.02033, 0.06542, 0.585), (-0.02158, 0.06129, 0.585), (-0.022, 0.057, 0.585), (-0.02158, 0.05271, 0.585), (-0.02033, 0.04858, 0.585), (-0.01829, 0.04478, 0.585), (-0.01556, 0.04144, 0.585), (-0.01222, 0.03871, 0.585), (-0.008419, 0.03667, 0.585), (-0.004292, 0.03542, 0.585), (0.0, 0.035, 0.585), (0.004292, 0.03542, 0.585), (0.008419, 0.03667, 0.585), (0.01222, 0.03871, 0.585), (0.01556, 0.04144, 0.585), (0.01829, 0.04478, 0.585), (0.02033, 0.04858, 0.585), (0.02158, 0.05271, 0.585), (0.02158, 0.06129, 0.778), (0.022, 0.057, 0.778), (0.02033, 0.06542, 0.778), (0.01829, 0.06922, 0.778), (0.01556, 0.07256, 0.778), (0.01222, 0.07529, 0.778), (0.008419, 0.07733, 0.778), (0.004292, 0.07858, 0.778), (0.0, 0.079, 0.778), (-0.004292, 0.07858, 0.778), (-0.008419, 0.07733, 0.778), (-0.01222, 0.07529, 0.778), (-0.01556, 0.07256, 0.778), (-0.01829, 0.06922, 0.778), (-0.02033, 0.06542, 0.778), (-0.02158, 0.06129, 0.778), (-0.022, 0.057, 0.778), (-0.02158, 0.05271, 0.778), (-0.02033, 0.04858, 0.778), (-0.01829, 0.04478, 0.778), (-0.01556, 0.04144, 0.778), (-0.01222, 0.03871, 0.778), (-0.008419, 0.03667, 0.778), (-0.004292, 0.03542, 0.778), (0.0, 0.035, 0.778), (0.004292, 0.03542, 0.778), (0.008419, 0.03667, 0.778), (0.01222, 0.03871, 0.778), (0.01556, 0.04144, 0.778), (0.01829, 0.04478, 0.778), (0.02033, 0.04858, 0.778), (0.02158, 0.05271, 0.778), (0.0, 0.057, 0.778)], [], [(2, 1, 0), (3, 2, 0), (4, 3, 0), (5, 4, 0), (6, 5, 0), (7, 6, 0), (8, 7, 0), (9, 8, 0), (10, 9, 0), (11, 10, 0), (12, 11, 0), (13, 12, 0), (14, 13, 0), (15, 14, 0), (16, 15, 0), (17, 16, 0), (18, 17, 0), (19, 18, 0), (20, 19, 0), (21, 20, 0), (22, 21, 0), (23, 22, 0), (24, 23, 0), (25, 24, 0), (26, 25, 0), (27, 26, 0), (28, 27, 0), (29, 28, 0), (30, 29, 0), (31, 30, 0), (32, 31, 0), (1, 32, 0), (1, 2, 33), (1, 33, 34), (2, 3, 35), (2, 35, 33), (3, 4, 36), (3, 36, 35), (4, 5, 37), (4, 37, 36), (5, 6, 38), (5, 38, 37), (6, 7, 39), (6, 39, 38), (7, 8, 40), (7, 40, 39), (8, 9, 41), (8, 41, 40), (9, 10, 42), (9, 42, 41), (10, 11, 43), (10, 43, 42), (11, 12, 44), (11, 44, 43), (12, 13, 45), (12, 45, 44), (13, 14, 46), (13, 46, 45), (14, 15, 47), (14, 47, 46), (15, 16, 48), (15, 48, 47), (16, 17, 49), (16, 49, 48), (17, 18, 50), (17, 50, 49), (18, 19, 51), (18, 51, 50), (19, 20, 52), (19, 52, 51), (20, 21, 53), (20, 53, 52), (21, 22, 54), (21, 54, 53), (22, 23, 55), (22, 55, 54), (23, 24, 56), (23, 56, 55), (24, 25, 57), (24, 57, 56), (25, 26, 58), (25, 58, 57), (26, 27, 59), (26, 59, 58), (27, 28, 60), (27, 60, 59), (28, 29, 61), (28, 61, 60), (29, 30, 62), (29, 62, 61), (30, 31, 63), (30, 63, 62), (31, 32, 64), (31, 64, 63), (32, 1, 34), (32, 34, 64), (34, 33, 65), (33, 35, 65), (35, 36, 65), (36, 37, 65), (37, 38, 65), (38, 39, 65), (39, 40, 65), (40, 41, 65), (41, 42, 65), (42, 43, 65), (43, 44, 65), (44, 45, 65), (45, 46, 65), (46, 47, 65), (47, 48, 65), (48, 49, 65), (49, 50, 65), (50, 51, 65), (51, 52, 65), (52, 53, 65), (53, 54, 65), (54, 55, 65), (55, 56, 65), (56, 57, 65), (57, 58, 65), (58, 59, 65), (59, 60, 65), (60, 61, 65), (61, 62, 65), (62, 63, 65), (63, 64, 65), (64, 34, 65)])
me_wholefixedupperstem.polygons.foreach_set('material_index', [2, 2, 2, 2, 2, 2, 2, 2, 2, 2, 2, 2, 2, 2, 2, 2, 2, 2, 2, 2, 2, 2, 2, 2, 2, 2, 2, 2, 2, 2, 2, 2, 2, 2, 2, 2, 2, 2, 2, 2, 2, 2, 2, 2, 2, 2, 2, 2, 2, 2, 2, 2, 2, 2, 2, 2, 2, 2, 2, 2, 2, 2, 2, 2, 2, 2, 2, 2, 2, 2, 2, 2, 2, 2, 2, 2, 2, 2, 2, 2, 2, 2, 2, 2, 2, 2, 2, 2, 2, 2, 2, 2, 2, 2, 2, 2, 2, 2, 2, 2, 2, 2, 2, 2, 2, 2, 2, 2, 2, 2, 2, 2, 2, 2, 2, 2, 2, 2, 2, 2, 2, 2, 2, 2, 2, 2, 2, 2])
me_wholefixedupperstem.materials.append(mat_wholecastsleevelegsandheadsides_deepiron)
me_wholefixedupperstem.materials.append(mat_wholegroundfeet_darkfootmaterial)
me_wholefixedupperstem.materials.append(mat_wholeheadupperfacesandstem_satinsteel)
me_wholefixedupperstem.materials.append(mat_wholefixedthumbhead_dullbronze)
me_wholefixedupperstem.update()
me_wholesidethumbscrewappearance = bpy.data.meshes.new('WholeSideThumbScrewAppearance')
me_wholesidethumbscrewappearance.from_pydata([(0.031, 0.057, 0.603), (0.031, 0.065, 0.603), (0.031, 0.06473, 0.6051), (0.031, 0.06393, 0.607), (0.031, 0.06266, 0.6087), (0.031, 0.061, 0.6099), (0.031, 0.05907, 0.6107), (0.031, 0.057, 0.611), (0.031, 0.05493, 0.6107), (0.031, 0.053, 0.6099), (0.031, 0.05134, 0.6087), (0.031, 0.05007, 0.607), (0.031, 0.04927, 0.6051), (0.031, 0.049, 0.603), (0.031, 0.04927, 0.6009), (0.031, 0.05007, 0.599), (0.031, 0.05134, 0.5973), (0.031, 0.053, 0.5961), (0.031, 0.05493, 0.5953), (0.031, 0.057, 0.595), (0.031, 0.05907, 0.5953), (0.031, 0.061, 0.5961), (0.031, 0.06266, 0.5973), (0.031, 0.06393, 0.599), (0.031, 0.06473, 0.6009), (0.083, 0.06473, 0.6051), (0.083, 0.065, 0.603), (0.083, 0.06393, 0.607), (0.083, 0.06266, 0.6087), (0.083, 0.061, 0.6099), (0.083, 0.05907, 0.6107), (0.083, 0.057, 0.611), (0.083, 0.05493, 0.6107), (0.083, 0.053, 0.6099), (0.083, 0.05134, 0.6087), (0.083, 0.05007, 0.607), (0.083, 0.04927, 0.6051), (0.083, 0.049, 0.603), (0.083, 0.04927, 0.6009), (0.083, 0.05007, 0.599), (0.083, 0.05134, 0.5973), (0.083, 0.053, 0.5961), (0.083, 0.05493, 0.5953), (0.083, 0.057, 0.595), (0.083, 0.05907, 0.5953), (0.083, 0.061, 0.5961), (0.083, 0.06266, 0.5973), (0.083, 0.06393, 0.599), (0.083, 0.06473, 0.6009), (0.083, 0.07825, 0.6087), (0.083, 0.079, 0.603), (0.083, 0.07605, 0.614), (0.083, 0.07256, 0.6186), (0.083, 0.068, 0.6221), (0.083, 0.06269, 0.6243), (0.083, 0.057, 0.625), (0.083, 0.05131, 0.6243), (0.083, 0.046, 0.6221), (0.083, 0.04144, 0.6186), (0.083, 0.03795, 0.614), (0.083, 0.03575, 0.6087), (0.083, 0.035, 0.603), (0.083, 0.03575, 0.5973), (0.083, 0.03795, 0.592), (0.083, 0.04144, 0.5874), (0.083, 0.046, 0.5839), (0.083, 0.05131, 0.5817), (0.083, 0.057, 0.581), (0.083, 0.06269, 0.5817), (0.083, 0.068, 0.5839), (0.083, 0.07256, 0.5874), (0.083, 0.07605, 0.592), (0.083, 0.07825, 0.5973), (0.103, 0.07825, 0.6087), (0.103, 0.079, 0.603), (0.103, 0.07605, 0.614), (0.103, 0.07256, 0.6186), (0.103, 0.068, 0.6221), (0.103, 0.06269, 0.6243), (0.103, 0.057, 0.625), (0.103, 0.05131, 0.6243), (0.103, 0.046, 0.6221), (0.103, 0.04144, 0.6186), (0.103, 0.03795, 0.614), (0.103, 0.03575, 0.6087), (0.103, 0.035, 0.603), (0.103, 0.03575, 0.5973), (0.103, 0.03795, 0.592), (0.103, 0.04144, 0.5874), (0.103, 0.046, 0.5839), (0.103, 0.05131, 0.5817), (0.103, 0.057, 0.581), (0.103, 0.06269, 0.5817), (0.103, 0.068, 0.5839), (0.103, 0.07256, 0.5874), (0.103, 0.07605, 0.592), (0.103, 0.07825, 0.5973), (0.112, 0.07245, 0.6071), (0.112, 0.073, 0.603), (0.112, 0.07086, 0.611), (0.112, 0.06831, 0.6143), (0.112, 0.065, 0.6169), (0.112, 0.06114, 0.6185), (0.112, 0.057, 0.619), (0.112, 0.05286, 0.6185), (0.112, 0.049, 0.6169), (0.112, 0.04569, 0.6143), (0.112, 0.04314, 0.611), (0.112, 0.04155, 0.6071), (0.112, 0.041, 0.603), (0.112, 0.04155, 0.5989), (0.112, 0.04314, 0.595), (0.112, 0.04569, 0.5917), (0.112, 0.049, 0.5891), (0.112, 0.05286, 0.5875), (0.112, 0.057, 0.587), (0.112, 0.06114, 0.5875), (0.112, 0.065, 0.5891), (0.112, 0.06831, 0.5917), (0.112, 0.07086, 0.595), (0.112, 0.07245, 0.5989), (0.112, 0.057, 0.603)], [], [(2, 1, 0), (3, 2, 0), (4, 3, 0), (5, 4, 0), (6, 5, 0), (7, 6, 0), (8, 7, 0), (9, 8, 0), (10, 9, 0), (11, 10, 0), (12, 11, 0), (13, 12, 0), (14, 13, 0), (15, 14, 0), (16, 15, 0), (17, 16, 0), (18, 17, 0), (19, 18, 0), (20, 19, 0), (21, 20, 0), (22, 21, 0), (23, 22, 0), (24, 23, 0), (1, 24, 0), (1, 2, 25), (1, 25, 26), (2, 3, 27), (2, 27, 25), (3, 4, 28), (3, 28, 27), (4, 5, 29), (4, 29, 28), (5, 6, 30), (5, 30, 29), (6, 7, 31), (6, 31, 30), (7, 8, 32), (7, 32, 31), (8, 9, 33), (8, 33, 32), (9, 10, 34), (9, 34, 33), (10, 11, 35), (10, 35, 34), (11, 12, 36), (11, 36, 35), (12, 13, 37), (12, 37, 36), (13, 14, 38), (13, 38, 37), (14, 15, 39), (14, 39, 38), (15, 16, 40), (15, 40, 39), (16, 17, 41), (16, 41, 40), (17, 18, 42), (17, 42, 41), (18, 19, 43), (18, 43, 42), (19, 20, 44), (19, 44, 43), (20, 21, 45), (20, 45, 44), (21, 22, 46), (21, 46, 45), (22, 23, 47), (22, 47, 46), (23, 24, 48), (23, 48, 47), (24, 1, 26), (24, 26, 48), (26, 25, 49), (26, 49, 50), (25, 27, 51), (25, 51, 49), (27, 28, 52), (27, 52, 51), (28, 29, 53), (28, 53, 52), (29, 30, 54), (29, 54, 53), (30, 31, 55), (30, 55, 54), (31, 32, 56), (31, 56, 55), (32, 33, 57), (32, 57, 56), (33, 34, 58), (33, 58, 57), (34, 35, 59), (34, 59, 58), (35, 36, 60), (35, 60, 59), (36, 37, 61), (36, 61, 60), (37, 38, 62), (37, 62, 61), (38, 39, 63), (38, 63, 62), (39, 40, 64), (39, 64, 63), (40, 41, 65), (40, 65, 64), (41, 42, 66), (41, 66, 65), (42, 43, 67), (42, 67, 66), (43, 44, 68), (43, 68, 67), (44, 45, 69), (44, 69, 68), (45, 46, 70), (45, 70, 69), (46, 47, 71), (46, 71, 70), (47, 48, 72), (47, 72, 71), (48, 26, 50), (48, 50, 72), (50, 49, 73), (50, 73, 74), (49, 51, 75), (49, 75, 73), (51, 52, 76), (51, 76, 75), (52, 53, 77), (52, 77, 76), (53, 54, 78), (53, 78, 77), (54, 55, 79), (54, 79, 78), (55, 56, 80), (55, 80, 79), (56, 57, 81), (56, 81, 80), (57, 58, 82), (57, 82, 81), (58, 59, 83), (58, 83, 82), (59, 60, 84), (59, 84, 83), (60, 61, 85), (60, 85, 84), (61, 62, 86), (61, 86, 85), (62, 63, 87), (62, 87, 86), (63, 64, 88), (63, 88, 87), (64, 65, 89), (64, 89, 88), (65, 66, 90), (65, 90, 89), (66, 67, 91), (66, 91, 90), (67, 68, 92), (67, 92, 91), (68, 69, 93), (68, 93, 92), (69, 70, 94), (69, 94, 93), (70, 71, 95), (70, 95, 94), (71, 72, 96), (71, 96, 95), (72, 50, 74), (72, 74, 96), (74, 73, 97), (74, 97, 98), (73, 75, 99), (73, 99, 97), (75, 76, 100), (75, 100, 99), (76, 77, 101), (76, 101, 100), (77, 78, 102), (77, 102, 101), (78, 79, 103), (78, 103, 102), (79, 80, 104), (79, 104, 103), (80, 81, 105), (80, 105, 104), (81, 82, 106), (81, 106, 105), (82, 83, 107), (82, 107, 106), (83, 84, 108), (83, 108, 107), (84, 85, 109), (84, 109, 108), (85, 86, 110), (85, 110, 109), (86, 87, 111), (86, 111, 110), (87, 88, 112), (87, 112, 111), (88, 89, 113), (88, 113, 112), (89, 90, 114), (89, 114, 113), (90, 91, 115), (90, 115, 114), (91, 92, 116), (91, 116, 115), (92, 93, 117), (92, 117, 116), (93, 94, 118), (93, 118, 117), (94, 95, 119), (94, 119, 118), (95, 96, 120), (95, 120, 119), (96, 74, 98), (96, 98, 120), (98, 97, 121), (97, 99, 121), (99, 100, 121), (100, 101, 121), (101, 102, 121), (102, 103, 121), (103, 104, 121), (104, 105, 121), (105, 106, 121), (106, 107, 121), (107, 108, 121), (108, 109, 121), (109, 110, 121), (110, 111, 121), (111, 112, 121), (112, 113, 121), (113, 114, 121), (114, 115, 121), (115, 116, 121), (116, 117, 121), (117, 118, 121), (118, 119, 121), (119, 120, 121), (120, 98, 121)])
me_wholesidethumbscrewappearance.polygons.foreach_set('material_index', [3, 3, 3, 3, 3, 3, 3, 3, 3, 3, 3, 3, 3, 3, 3, 3, 3, 3, 3, 3, 3, 3, 3, 3, 3, 3, 3, 3, 3, 3, 3, 3, 3, 3, 3, 3, 3, 3, 3, 3, 3, 3, 3, 3, 3, 3, 3, 3, 3, 3, 3, 3, 3, 3, 3, 3, 3, 3, 3, 3, 3, 3, 3, 3, 3, 3, 3, 3, 3, 3, 3, 3, 3, 3, 3, 3, 3, 3, 3, 3, 3, 3, 3, 3, 3, 3, 3, 3, 3, 3, 3, 3, 3, 3, 3, 3, 3, 3, 3, 3, 3, 3, 3, 3, 3, 3, 3, 3, 3, 3, 3, 3, 3, 3, 3, 3, 3, 3, 3, 3, 3, 3, 3, 3, 3, 3, 3, 3, 3, 3, 3, 3, 3, 3, 3, 3, 3, 3, 3, 3, 3, 3, 3, 3, 3, 3, 3, 3, 3, 3, 3, 3, 3, 3, 3, 3, 3, 3, 3, 3, 3, 3, 3, 3, 3, 3, 3, 3, 3, 3, 3, 3, 3, 3, 3, 3, 3, 3, 3, 3, 3, 3, 3, 3, 3, 3, 3, 3, 3, 3, 3, 3, 3, 3, 3, 3, 3, 3, 3, 3, 3, 3, 3, 3, 3, 3, 3, 3, 3, 3, 3, 3, 3, 3, 3, 3, 3, 3, 3, 3, 3, 3, 3, 3, 3, 3, 3, 3, 3, 3, 3, 3, 3, 3, 3, 3, 3, 3, 3, 3])
me_wholesidethumbscrewappearance.materials.append(mat_wholecastsleevelegsandheadsides_deepiron)
me_wholesidethumbscrewappearance.materials.append(mat_wholegroundfeet_darkfootmaterial)
me_wholesidethumbscrewappearance.materials.append(mat_wholeheadupperfacesandstem_satinsteel)
me_wholesidethumbscrewappearance.materials.append(mat_wholefixedthumbhead_dullbronze)
me_wholesidethumbscrewappearance.update()
me_wholeasymmetricshoebottomanvilhead = bpy.data.meshes.new('WholeAsymmetricShoeBottomAnvilHead')
me_wholeasymmetricshoebottomanvilhead.from_pydata([(-0.0165, -0.223, 0.786), (-0.0015, -0.223, 0.786), (0.0255, -0.196, 0.746), (-0.0495, -0.196, 0.746), (0.001, -0.223, 0.79), (0.038, -0.196, 0.756), (0.001, -0.223, 0.798), (0.038, -0.196, 0.813), (-0.0015, -0.223, 0.802), (0.0255, -0.196, 0.823), (-0.0165, -0.223, 0.802), (-0.0495, -0.196, 0.823), (-0.019, -0.223, 0.798), (-0.062, -0.196, 0.813), (-0.019, -0.223, 0.79), (-0.062, -0.196, 0.756), (0.0445, -0.153, 0.71), (-0.0725, -0.153, 0.71), (0.064, -0.153, 0.72), (0.064, -0.153, 0.825), (0.0445, -0.153, 0.835), (-0.0725, -0.153, 0.835), (-0.092, -0.153, 0.825), (-0.092, -0.153, 0.72), (0.05325, -0.088, 0.7), (-0.07725, -0.088, 0.7), (0.075, -0.088, 0.71), (0.075, -0.088, 0.828), (0.05325, -0.088, 0.838), (-0.07725, -0.088, 0.838), (-0.099, -0.088, 0.828), (-0.099, -0.088, 0.71), (0.04725, -0.013, 0.723), (-0.05925, -0.013, 0.723), (0.065, -0.013, 0.733), (0.065, -0.013, 0.828), (0.04725, -0.013, 0.838), (-0.05925, -0.013, 0.838), (-0.077, -0.013, 0.828), (-0.077, -0.013, 0.733), (0.036, 0.057, 0.755), (-0.036, 0.057, 0.755), (0.048, 0.057, 0.765), (0.048, 0.057, 0.828), (0.036, 0.057, 0.838), (-0.036, 0.057, 0.838), (-0.048, 0.057, 0.828), (-0.048, 0.057, 0.765), (0.0405, 0.127, 0.74), (-0.0345, 0.127, 0.74), (0.053, 0.127, 0.75), (0.053, 0.127, 0.826), (0.0405, 0.127, 0.836), (-0.0345, 0.127, 0.836), (-0.047, 0.127, 0.826), (-0.047, 0.127, 0.75), (0.0465, 0.177, 0.705), (-0.0405, 0.177, 0.705), (0.061, 0.177, 0.715), (0.061, 0.177, 0.822), (0.0465, 0.177, 0.832), (-0.0405, 0.177, 0.832), (-0.055, 0.177, 0.822), (-0.055, 0.177, 0.715), (0.03725, 0.212, 0.726), (-0.03325, 0.212, 0.726), (0.049, 0.212, 0.736), (0.049, 0.212, 0.816), (0.03725, 0.212, 0.826), (-0.03325, 0.212, 0.826), (-0.045, 0.212, 0.816), (-0.045, 0.212, 0.736), (0.0165, 0.235, 0.76), (-0.0165, 0.235, 0.76), (0.022, 0.235, 0.77), (0.022, 0.235, 0.803), (0.0165, 0.235, 0.813), (-0.0165, 0.235, 0.813), (-0.022, 0.235, 0.803), (-0.022, 0.235, 0.77)], [], [(2, 1, 0), (3, 2, 0), (5, 4, 1), (2, 5, 1), (7, 6, 4), (5, 7, 4), (9, 8, 6), (7, 9, 6), (11, 10, 8), (9, 11, 8), (13, 12, 10), (11, 13, 10), (15, 14, 12), (13, 15, 12), (3, 0, 14), (15, 3, 14), (16, 2, 3), (17, 16, 3), (18, 5, 2), (16, 18, 2), (19, 7, 5), (18, 19, 5), (20, 9, 7), (19, 20, 7), (21, 11, 9), (20, 21, 9), (22, 13, 11), (21, 22, 11), (23, 15, 13), (22, 23, 13), (17, 3, 15), (23, 17, 15), (24, 16, 17), (25, 24, 17), (26, 18, 16), (24, 26, 16), (27, 19, 18), (26, 27, 18), (28, 20, 19), (27, 28, 19), (29, 21, 20), (28, 29, 20), (30, 22, 21), (29, 30, 21), (31, 23, 22), (30, 31, 22), (25, 17, 23), (31, 25, 23), (32, 24, 25), (33, 32, 25), (34, 26, 24), (32, 34, 24), (35, 27, 26), (34, 35, 26), (36, 28, 27), (35, 36, 27), (37, 29, 28), (36, 37, 28), (38, 30, 29), (37, 38, 29), (39, 31, 30), (38, 39, 30), (33, 25, 31), (39, 33, 31), (40, 32, 33), (41, 40, 33), (42, 34, 32), (40, 42, 32), (43, 35, 34), (42, 43, 34), (44, 36, 35), (43, 44, 35), (45, 37, 36), (44, 45, 36), (46, 38, 37), (45, 46, 37), (47, 39, 38), (46, 47, 38), (41, 33, 39), (47, 41, 39), (48, 40, 41), (49, 48, 41), (50, 42, 40), (48, 50, 40), (51, 43, 42), (50, 51, 42), (52, 44, 43), (51, 52, 43), (53, 45, 44), (52, 53, 44), (54, 46, 45), (53, 54, 45), (55, 47, 46), (54, 55, 46), (49, 41, 47), (55, 49, 47), (56, 48, 49), (57, 56, 49), (58, 50, 48), (56, 58, 48), (59, 51, 50), (58, 59, 50), (60, 52, 51), (59, 60, 51), (61, 53, 52), (60, 61, 52), (62, 54, 53), (61, 62, 53), (63, 55, 54), (62, 63, 54), (57, 49, 55), (63, 57, 55), (64, 56, 57), (65, 64, 57), (66, 58, 56), (64, 66, 56), (67, 59, 58), (66, 67, 58), (68, 60, 59), (67, 68, 59), (69, 61, 60), (68, 69, 60), (70, 62, 61), (69, 70, 61), (71, 63, 62), (70, 71, 62), (65, 57, 63), (71, 65, 63), (72, 64, 65), (73, 72, 65), (74, 66, 64), (72, 74, 64), (75, 67, 66), (74, 75, 66), (76, 68, 67), (75, 76, 67), (77, 69, 68), (76, 77, 68), (78, 70, 69), (77, 78, 69), (79, 71, 70), (78, 79, 70), (73, 65, 71), (79, 73, 71), (14, 0, 1), (14, 1, 4), (14, 4, 6), (14, 6, 8), (14, 8, 10), (10, 12, 14), (72, 73, 79), (74, 72, 79), (75, 74, 79), (76, 75, 79), (77, 76, 79), (79, 78, 77)])
me_wholeasymmetricshoebottomanvilhead.polygons.foreach_set('material_index', [0, 0, 0, 0, 0, 0, 2, 2, 2, 2, 2, 2, 0, 0, 0, 0, 0, 0, 0, 0, 0, 0, 2, 2, 2, 2, 2, 2, 0, 0, 0, 0, 0, 0, 0, 0, 0, 0, 2, 2, 2, 2, 2, 2, 0, 0, 0, 0, 0, 0, 0, 0, 0, 0, 2, 2, 2, 2, 2, 2, 0, 0, 0, 0, 0, 0, 0, 0, 0, 0, 2, 2, 2, 2, 2, 2, 0, 0, 0, 0, 0, 0, 0, 0, 0, 0, 2, 2, 2, 2, 2, 2, 0, 0, 0, 0, 0, 0, 0, 0, 0, 0, 2, 2, 2, 2, 2, 2, 0, 0, 0, 0, 0, 0, 0, 0, 0, 0, 2, 2, 2, 2, 2, 2, 0, 0, 0, 0, 0, 0, 0, 0, 0, 0, 2, 2, 2, 2, 2, 2, 0, 0, 0, 0, 0, 0, 0, 0, 0, 0, 0, 0, 0, 0, 0, 0])
me_wholeasymmetricshoebottomanvilhead.materials.append(mat_wholecastsleevelegsandheadsides_deepiron)
me_wholeasymmetricshoebottomanvilhead.materials.append(mat_wholegroundfeet_darkfootmaterial)
me_wholeasymmetricshoebottomanvilhead.materials.append(mat_wholeheadupperfacesandstem_satinsteel)
me_wholeasymmetricshoebottomanvilhead.materials.append(mat_wholefixedthumbhead_dullbronze)
me_wholeasymmetricshoebottomanvilhead.update()

# ---- objects
ob_onefixedshoelastanviltripod = bpy.data.objects.new('OneFixedShoeLastAnvilTripod', None)
ob_wholeboreduprightsleeve = bpy.data.objects.new('WholeBoredUprightSleeve', me_wholeboreduprightsleeve)
ob_wholelowerlegrootcollar = bpy.data.objects.new('WholeLowerLegRootCollar', me_wholelowerlegrootcollar)
ob_wholeflatfoot0 = bpy.data.objects.new('WholeFlatFoot0', me_wholeflatfoot0)
ob_wholesplayedcastleg0 = bpy.data.objects.new('WholeSplayedCastLeg0', me_wholesplayedcastleg0)
ob_wholeflatfoot1 = bpy.data.objects.new('WholeFlatFoot1', me_wholeflatfoot1)
ob_wholesplayedcastleg1 = bpy.data.objects.new('WholeSplayedCastLeg1', me_wholesplayedcastleg1)
ob_wholeflatfoot2 = bpy.data.objects.new('WholeFlatFoot2', me_wholeflatfoot2)
ob_wholesplayedcastleg2 = bpy.data.objects.new('WholeSplayedCastLeg2', me_wholesplayedcastleg2)
ob_wholefixedupperstem = bpy.data.objects.new('WholeFixedUpperStem', me_wholefixedupperstem)
ob_wholesidethumbscrewappearance = bpy.data.objects.new('WholeSideThumbScrewAppearance', me_wholesidethumbscrewappearance)
ob_wholeasymmetricshoebottomanvilhead = bpy.data.objects.new('WholeAsymmetricShoeBottomAnvilHead', me_wholeasymmetricshoebottomanvilhead)

# ---- transforms, parenting, visibility, modifiers, constraints
ob_onefixedshoelastanviltripod.location = (0.0, 0.0, 0.0)
ob_wholeboreduprightsleeve.parent = ob_onefixedshoelastanviltripod
ob_wholeboreduprightsleeve.location = (0.0, 0.0, 0.0)
ob_wholelowerlegrootcollar.parent = ob_onefixedshoelastanviltripod
ob_wholelowerlegrootcollar.location = (0.0, 0.0, 0.0)
ob_wholeflatfoot0.parent = ob_onefixedshoelastanviltripod
ob_wholeflatfoot0.location = (0.0, 0.0, 0.0)
ob_wholesplayedcastleg0.parent = ob_onefixedshoelastanviltripod
ob_wholesplayedcastleg0.location = (0.0, 0.0, 0.0)
ob_wholeflatfoot1.parent = ob_onefixedshoelastanviltripod
ob_wholeflatfoot1.location = (0.0, 0.0, 0.0)
ob_wholesplayedcastleg1.parent = ob_onefixedshoelastanviltripod
ob_wholesplayedcastleg1.location = (0.0, 0.0, 0.0)
ob_wholeflatfoot2.parent = ob_onefixedshoelastanviltripod
ob_wholeflatfoot2.location = (0.0, 0.0, 0.0)
ob_wholesplayedcastleg2.parent = ob_onefixedshoelastanviltripod
ob_wholesplayedcastleg2.location = (0.0, 0.0, 0.0)
ob_wholefixedupperstem.parent = ob_onefixedshoelastanviltripod
ob_wholefixedupperstem.location = (0.0, 0.0, 0.0)
ob_wholesidethumbscrewappearance.parent = ob_onefixedshoelastanviltripod
ob_wholesidethumbscrewappearance.location = (0.0, 0.0, 0.0)
ob_wholeasymmetricshoebottomanvilhead.parent = ob_onefixedshoelastanviltripod
ob_wholeasymmetricshoebottomanvilhead.location = (0.0, 0.0, 0.0)

# ---- collection membership
scene.collection.objects.link(ob_onefixedshoelastanviltripod)
scene.collection.objects.link(ob_wholeboreduprightsleeve)
scene.collection.objects.link(ob_wholelowerlegrootcollar)
scene.collection.objects.link(ob_wholeflatfoot0)
scene.collection.objects.link(ob_wholesplayedcastleg0)
scene.collection.objects.link(ob_wholeflatfoot1)
scene.collection.objects.link(ob_wholesplayedcastleg1)
scene.collection.objects.link(ob_wholeflatfoot2)
scene.collection.objects.link(ob_wholesplayedcastleg2)
scene.collection.objects.link(ob_wholefixedupperstem)
scene.collection.objects.link(ob_wholesidethumbscrewappearance)
scene.collection.objects.link(ob_wholeasymmetricshoebottomanvilhead)

# ---- scene / render settings (as saved in the file)
scene.frame_start = 1; scene.frame_end = 250; scene.frame_set(1)
scene.render.engine = 'CYCLES'
scene.render.use_compositing = False
scene.cycles.use_denoising = False
scene.cycles.samples = 128
scene.cycles.use_adaptive_sampling = False
scene.cycles.seed = 17
bpy.context.view_layer.update()

# ---- added for rendering (the .blend has no active camera and no usable light): camera, sun
cam_auto = bpy.data.cameras.new('AutoCamera')
cam_auto.lens = 50.0
cam_auto.sensor_width = 36.0
cam_auto.clip_end = 1000.0
ob_auto_camera = bpy.data.objects.new('AutoCamera', cam_auto)
scene.collection.objects.link(ob_auto_camera)
ob_auto_camera.location = (1.01558, -1.21869, 1.23146)
ob_auto_camera.rotation_euler = (1.09748, -7.21219e-08, 0.694738)
scene.camera = ob_auto_camera
light_auto_sun = bpy.data.lights.new('AutoSun', 'SUN')
light_auto_sun.energy = 3.0
light_auto_sun.angle = 0.0523599
ob_auto_sun = bpy.data.objects.new('AutoSun', light_auto_sun)
scene.collection.objects.link(ob_auto_sun)
ob_auto_sun.rotation_euler = (0.872665, 0.174533, 0.523599)
bpy.context.view_layer.update()
